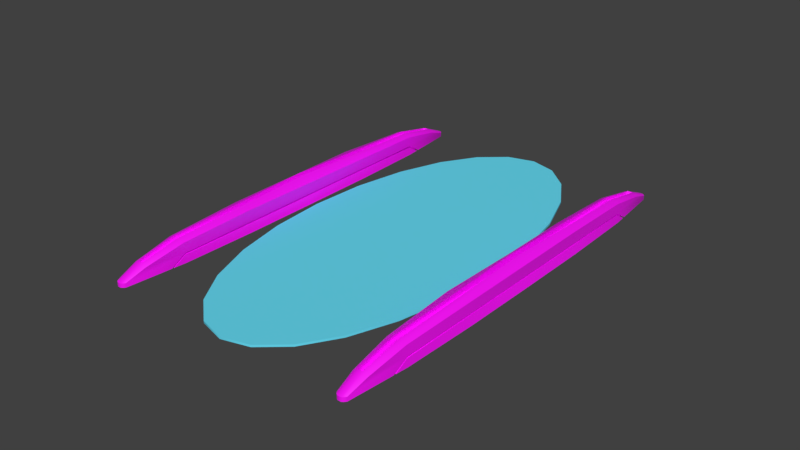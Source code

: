 # Source: autoportal.blend  (saved by Blender 4.2.66; exported with 4.5.12 LTS)
import bpy
from mathutils import Matrix  # noqa: F401  (used for matrix-valued properties, if any)

bpy.ops.wm.read_factory_settings(use_empty=True)
scene = bpy.context.scene
scene.name = 'autoportal_blue_reference'

# ---- collections
col_autoportal_blue_ref = bpy.data.collections.new('autoportal_blue_ref'); scene.collection.children.link(col_autoportal_blue_ref)
col_autoportal_orange_ref = bpy.data.collections.new('autoportal_orange_ref'); scene.collection.children.link(col_autoportal_orange_ref)
col_autoportal_frame_ref = bpy.data.collections.new('autoportal_frame_ref'); scene.collection.children.link(col_autoportal_frame_ref)
col_autoportal_portal_selection = bpy.data.collections.new('autoportal_portal_selection'); scene.collection.children.link(col_autoportal_portal_selection)
col_autoportal_frame_selection = bpy.data.collections.new('autoportal_frame_selection'); scene.collection.children.link(col_autoportal_frame_selection)

# ---- images (referenced by path relative to the original .blend; pixels are not part of the script)
import os
ASSET_DIR = os.environ.get("B2B_ASSET_DIR", "")  # directory of the original .blend (textures are referenced by path, not embedded)
HERE = os.path.dirname(os.path.abspath(__file__))  # packed textures are extracted next to this script under _unpacked/

def load_image(name, relpath, width, height, colorspace="sRGB"):
    """Load a texture the original file referenced (path relative to the .blend, or extracted next to this script)."""
    p = next((c for c in (os.path.join(HERE, relpath), os.path.join(ASSET_DIR, relpath)) if relpath and os.path.exists(c)), "")
    if p:
        img = bpy.data.images.load(p, check_existing=True)
        img.name = name
    else:  # same state as the original file: an image datablock whose file is absent (Cycles renders it pink)
        img = bpy.data.images.new(name, width, height)
        img.source = "FILE"
        img.filepath = "//" + (relpath or name)
    img.colorspace_settings.name = colorspace
    return img
img_border_png = load_image('border.png', 'border.png', 1024, 1024, 'sRGB')

# ---- materials (node trees are filled in below, after node groups)
mat_autoportal_portal_blue = bpy.data.materials.new('autoportal\\portal_blue')
mat_autoportal_portal_blue.alpha_threshold = 0.0
mat_autoportal_portal_blue.use_transparent_shadow = False
mat_autoportal_portal_blue.diffuse_color = (0.1367, 0.7197, 0.9093, 1.0)
mat_autoportal_portal_blue.roughness = 0.5
mat_border = bpy.data.materials.new('border')
mat_border.alpha_threshold = 0.0
mat_border.use_backface_culling = True
mat_border.use_transparent_shadow = False
mat_border.diffuse_color = (0.5588, 0.6584, 0.9723, 1.0)
mat_border.roughness = 0.5
mat_autoportal_portal_oran = bpy.data.materials.new('autoportal\\portal_oran')
mat_autoportal_portal_oran.alpha_threshold = 0.0
mat_autoportal_portal_oran.use_transparent_shadow = False
mat_autoportal_portal_oran.diffuse_color = (0.7752, 0.3571, 0.05487, 1.0)
mat_autoportal_portal_oran.roughness = 0.5
mat_sel = bpy.data.materials.new('sel')
mat_sel.alpha_threshold = 0.0
mat_sel.use_transparent_shadow = False
mat_sel.diffuse_color = (0.8, 0.3029, 0.2919, 1.0)
mat_sel.roughness = 0.5

# ---- node groups
ng_smooth_by_angle = bpy.data.node_groups.new('Smooth by Angle', 'GeometryNodeTree')
_s = ng_smooth_by_angle.interface.new_socket(name='Mesh', in_out='OUTPUT', socket_type='NodeSocketGeometry')
_s = ng_smooth_by_angle.interface.new_socket(name='Mesh', in_out='INPUT', socket_type='NodeSocketGeometry')
_s = ng_smooth_by_angle.interface.new_socket(name='Angle', in_out='INPUT', socket_type='NodeSocketFloat')
_s.subtype = 'ANGLE'
_s.default_value = 0.5236
_s.min_value = 0.0
_s.max_value = 3.142
_s.description = 'Maximum face angle for smooth edges'
_s = ng_smooth_by_angle.interface.new_socket(name='Ignore Sharpness', in_out='INPUT', socket_type='NodeSocketBool')
_s.force_non_field = True
ng_smooth_by_angle.description = 'Set the sharpness of mesh edges based on the angle between the neighboring faces'
ng_smooth_by_angle.is_modifier = True
_N = ng_smooth_by_angle.nodes; _L = ng_smooth_by_angle.links
n0 = _N.new('GeometryNodeSetShadeSmooth'); n0.name = 'Set Shade Smooth'; n0.location = (120, -80)
n0.domain = 'EDGE'
n1 = _N.new('GeometryNodeSetShadeSmooth'); n1.name = 'Set Shade Smooth.001'; n1.location = (300, -80)
n2 = _N.new('NodeGroupOutput'); n2.name = 'Group Output'; n2.location = (480, -80)
n3 = _N.new('GeometryNodeInputMeshEdgeAngle'); n3.name = 'Edge Angle'; n3.location = (-440, -240)
n4 = _N.new('NodeGroupInput'); n4.name = 'Group Input'; n4.location = (-80, -80)
n5 = _N.new('GeometryNodeInputEdgeSmooth'); n5.name = 'Is Edge Smooth'; n5.location = (-260, -120)
n6 = _N.new('GeometryNodeInputShadeSmooth'); n6.name = 'Is Shade Smooth'; n6.location = (-440, -397)
n7 = _N.new('FunctionNodeCompare'); n7.name = 'Compare'; n7.location = (-260, -260)
n7.operation = 'LESS_EQUAL'
n7.inputs[6].default_value = (0.0, 0.0, 0.0, 0.0)
n7.inputs[7].default_value = (0.0, 0.0, 0.0, 0.0)
n8 = _N.new('FunctionNodeBooleanMath'); n8.name = 'Boolean Math.001'; n8.location = (-80, -260)
n9 = _N.new('NodeGroupInput'); n9.name = 'Group Input.001'; n9.location = (-440, -329)
n10 = _N.new('NodeGroupInput'); n10.name = 'Group Input.002'; n10.location = (-259, -189)
n11 = _N.new('FunctionNodeBooleanMath'); n11.name = 'Boolean Math'; n11.location = (-80, -149)
n11.operation = 'OR'
n12 = _N.new('FunctionNodeBooleanMath'); n12.name = 'Boolean Math.002'; n12.location = (-260, -380)
n12.operation = 'OR'
n13 = _N.new('NodeGroupInput'); n13.name = 'Group Input.003'; n13.location = (-440, -460)
_L.new(n3.outputs[0], n7.inputs[0])
_L.new(n1.outputs[0], n2.inputs[0])
_L.new(n9.outputs[1], n7.inputs[1])
_L.new(n7.outputs[0], n8.inputs[0])
_L.new(n4.outputs[0], n0.inputs[0])
_L.new(n0.outputs[0], n1.inputs[0])
_L.new(n8.outputs[0], n0.inputs[2])
_L.new(n10.outputs[2], n11.inputs[1])
_L.new(n5.outputs[0], n11.inputs[0])
_L.new(n11.outputs[0], n0.inputs[1])
_L.new(n13.outputs[2], n12.inputs[1])
_L.new(n6.outputs[0], n12.inputs[0])
_L.new(n12.outputs[0], n8.inputs[1])
n2.is_active_output = True

# ---- material node trees
mat_border.use_nodes = True; mat_border.node_tree.nodes.clear()
_N = mat_border.node_tree.nodes; _L = mat_border.node_tree.links
n0 = _N.new('ShaderNodeBsdfPrincipled'); n0.name = 'Principled BSDF'; n0.location = (10, 300)
n1 = _N.new('ShaderNodeOutputMaterial'); n1.name = 'Material Output'; n1.location = (300, 300)
n2 = _N.new('ShaderNodeTexImage'); n2.name = 'Image Texture'; n2.location = (-280, 280)
n2.image = img_border_png
_L.new(n0.outputs[0], n1.inputs[0])
_L.new(n2.outputs[0], n0.inputs[0])
n1.is_active_output = True

# ---- world
world_world = bpy.data.worlds.new('World'); scene.world = world_world
world_world.color = (0.05088, 0.05088, 0.05088)
world_world.use_sun_shadow = False
world_world.sun_shadow_jitter_overblur = 0.0
world_world.cycles.sampling_method = 'MANUAL'

# ---- meshes
me_portal_blue = bpy.data.meshes.new('portal_blue')
me_portal_blue.from_pydata([(-15.0, -54.43, -63.86), (-7.765, -60.7, -63.26), (7.765, -60.7, -63.26), (7.765, -60.7, -63.86), (15.0, -54.43, -63.26), (21.21, -44.44, -63.86), (25.98, -31.42, -63.86), (25.98, -31.42, -63.26), (28.98, -16.27, -63.86), (30.0, 7.153e-07, -63.26), (28.98, 16.27, -63.86), (28.98, 16.27, -63.26), (25.98, 31.42, -63.26), (21.21, 44.44, -63.26), (21.21, 44.44, -63.86), (15.0, 54.43, -63.86), (7.765, 60.7, -63.86), (-5.494e-06, 62.85, -63.26), (-5.494e-06, 62.85, -63.86), (-15.0, 54.43, -63.26), (-7.765, 60.7, -63.86), (-21.21, 44.44, -63.86), (-25.98, 31.42, -63.86), (-28.98, 16.27, -63.86), (-28.98, 16.27, -63.26), (-30.0, -7.153e-07, -63.26), (-28.98, -16.27, -63.86), (-25.98, -31.42, -63.86), (-25.98, -31.42, -63.26), (-21.21, -44.44, -63.26), (-21.21, -44.44, -63.86), (-28.98, -16.27, -63.26), (-15.0, -54.43, -63.26), (-2.135e-06, -62.85, -63.26), (21.21, -44.44, -63.26), (28.98, -16.27, -63.26), (15.0, 54.43, -63.26), (7.765, 60.7, -63.26), (-7.765, 60.7, -63.26), (-21.21, 44.44, -63.26), (-25.98, 31.42, -63.26), (15.0, -54.43, -63.86), (-2.135e-06, -62.85, -63.86), (-7.765, -60.7, -63.86), (-30.0, -7.153e-07, -63.86), (-15.0, 54.43, -63.86), (25.98, 31.42, -63.86), (30.0, 7.153e-07, -63.86)], [], [(14, 15, 36, 13), (16, 18, 17, 37), (1, 32, 0, 43), (8, 47, 9, 35), (45, 21, 39, 19), (47, 10, 11, 9), (23, 44, 25, 24), (26, 27, 28, 31), (30, 0, 32, 29), (42, 3, 2, 33), (10, 46, 12, 11), (22, 23, 24, 40), (15, 16, 37, 36), (5, 6, 7, 34), (3, 41, 4, 2), (46, 14, 13, 12), (44, 26, 31, 25), (20, 45, 19, 38), (21, 22, 40, 39), (6, 8, 35, 7), (41, 5, 34, 4), (31, 28, 29, 32, 1, 33, 2, 4, 34, 7, 35, 9, 11, 12, 13, 36, 37, 17, 38, 19, 39, 40, 24, 25), (41, 3, 42, 43, 0, 30, 27, 26, 44, 23, 22, 21, 45, 20, 18, 16, 15, 14, 46, 10, 47, 8, 6, 5), (18, 20, 38, 17), (43, 42, 33, 1), (27, 30, 29, 28)])
me_portal_blue.polygons.foreach_set('use_smooth', [True] * 26)
_uv = me_portal_blue.uv_layers.new(name='UVMap')
_uv.uv.foreach_set('vector', [0.7021, 0.1609, 0.7476, 0.2602, 0.7476, 0.2602, 0.7021, 0.1609, 0.7761, 0.3759, 0.7859, 0.5, 0.7859, 0.5, 0.7761, 0.3759, 0.2239, 0.6241, 0.2524, 0.7398, 0.2524, 0.7398, 0.2239, 0.6241, 0.426, 0.0368, 0.5, 0.02046, 0.5, 0.02046, 0.426, 0.0368, 0.7476, 0.7398, 0.7021, 0.8391, 0.7021, 0.8391, 0.7476, 0.7398, 0.5, 0.02046, 0.574, 0.0368, 0.574, 0.0368, 0.5, 0.02046, 0.574, 0.9632, 0.5, 0.9795, 0.5, 0.9795, 0.574, 0.9632, 0.426, 0.9632, 0.3571, 0.9153, 0.3571, 0.9153, 0.426, 0.9632, 0.2979, 0.8391, 0.2524, 0.7398, 0.2524, 0.7398, 0.2979, 0.8391, 0.2141, 0.5, 0.2239, 0.3759, 0.2239, 0.3759, 0.2141, 0.5, 0.574, 0.0368, 0.6429, 0.08471, 0.6429, 0.08471, 0.574, 0.0368, 0.6429, 0.9153, 0.574, 0.9632, 0.574, 0.9632, 0.6429, 0.9153, 0.7476, 0.2602, 0.7761, 0.3759, 0.7761, 0.3759, 0.7476, 0.2602, 0.2979, 0.1609, 0.3571, 0.08471, 0.3571, 0.08471, 0.2979, 0.1609, 0.2239, 0.3759, 0.2524, 0.2602, 0.2524, 0.2602, 0.2239, 0.3759, 0.6429, 0.08471, 0.7021, 0.1609, 0.7021, 0.1609, 0.6429, 0.08471, 0.5, 0.9795, 0.426, 0.9632, 0.426, 0.9632, 0.5, 0.9795, 0.7761, 0.6241, 0.7476, 0.7398, 0.7476, 0.7398, 0.7761, 0.6241, 0.7021, 0.8391, 0.6429, 0.9153, 0.6429, 0.9153, 0.7021, 0.8391, 0.3571, 0.08471, 0.426, 0.0368, 0.426, 0.0368, 0.3571, 0.08471, 0.2524, 0.2602, 0.2979, 0.1609, 0.2979, 0.1609, 0.2524, 0.2602, 0.426, 0.9632, 0.3571, 0.9153, 0.2979, 0.8391, 0.2524, 0.7398, 0.2239, 0.6241, 0.2141, 0.5, 0.2239, 0.3759, 0.2524, 0.2602, 0.2979, 0.1609, 0.3571, 0.08471, 0.426, 0.0368, 0.5, 0.02046, 0.574, 0.0368, 0.6429, 0.08471, 0.7021, 0.1609, 0.7476, 0.2602, 0.7761, 0.3759, 0.7859, 0.5, 0.7761, 0.6241, 0.7476, 0.7398, 0.7021, 0.8391, 0.6429, 0.9153, 0.574, 0.9632, 0.5, 0.9795, 0.2524, 0.2602, 0.2239, 0.3759, 0.2141, 0.5, 0.2239, 0.6241, 0.2524, 0.7398, 0.2979, 0.8391, 0.3571, 0.9153, 0.426, 0.9632, 0.5, 0.9795, 0.574, 0.9632, 0.6429, 0.9153, 0.7021, 0.8391, 0.7476, 0.7398, 0.7761, 0.6241, 0.7859, 0.5, 0.7761, 0.3759, 0.7476, 0.2602, 0.7021, 0.1609, 0.6429, 0.08471, 0.574, 0.0368, 0.5, 0.02046, 0.426, 0.0368, 0.3571, 0.08471, 0.2979, 0.1609, 0.7859, 0.5, 0.7761, 0.6241, 0.7761, 0.6241, 0.7859, 0.5, 0.2239, 0.6241, 0.2141, 0.5, 0.2141, 0.5, 0.2239, 0.6241, 0.3571, 0.9153, 0.2979, 0.8391, 0.2979, 0.8391, 0.3571, 0.9153])
me_portal_blue.materials.append(mat_autoportal_portal_blue)
me_portal_blue.use_remesh_preserve_volume = False
me_portal_blue.use_remesh_preserve_attributes = False
me_portal_blue.use_mirror_vertex_groups = False
me_portal_blue.update()
me_autoportal_frame_ref = bpy.data.meshes.new('autoportal_frame_ref')
me_autoportal_frame_ref.from_pydata([(-35.05, 62.4, -64.0), (-38.8, 48.66, -64.0), (-37.5, 61.82, -64.0), (-37.04, 62.4, -64.0), (-36.57, 62.74, -64.0), (-33.94, 48.0, -64.0), (-33.29, 48.66, -64.0), (-35.52, 62.74, -64.0), (-34.58, 61.82, -64.0), (-34.01, 48.67, -64.0), (-38.07, 48.67, -64.0), (-38.14, 48.0, -64.0), (-35.54, 62.74, -62.8), (-36.54, 62.74, -62.8), (-36.71, -56.06, -59.92), (-35.38, -55.54, -60.76), (-33.04, -44.41, -61.28), (-35.02, -62.4, -62.8), (-33.32, -44.41, -58.5), (-34.25, -44.41, -57.92), (-32.68, -22.22, -57.55), (-33.96, 56.06, -60.76), (-35.02, 62.4, -62.8), (-34.57, 56.06, -60.17), (-34.58, 61.82, -62.8), (-34.25, 44.41, -57.92), (-33.93, 22.22, -56.96), (-33.32, 44.41, -58.5), (-34.58, -61.82, -62.8), (-33.96, -56.06, -60.76), (-35.38, 56.06, -59.92), (-36.71, 55.54, -60.76), (-35.38, 55.54, -60.76), (-35.18, 44.41, -57.64), (-35.18, -44.41, -57.64), (-36.91, -44.41, -57.64), (-36.91, 44.41, -58.54), (-36.91, 44.41, -57.64), (-38.12, -56.06, -60.76), (-37.5, -61.82, -62.8), (-37.52, -56.06, -60.17), (-36.54, -62.74, -62.8), (-37.84, -44.41, -57.92), (-38.16, -22.22, -56.96), (-36.91, -0.08182, -56.1), (-37.07, -62.4, -62.8), (-38.8, -48.66, -64.0), (-39.05, 44.41, -61.28), (-37.5, 61.82, -62.8), (-37.07, 62.4, -62.8), (-37.52, 56.06, -60.17), (-36.71, 56.06, -59.92), (35.05, 62.4, -64.0), (38.8, 48.66, -64.0), (37.5, 61.82, -64.0), (37.04, 62.4, -64.0), (36.57, 62.74, -64.0), (-37.84, 44.41, -57.92), (-38.77, -44.41, -58.5), (-39.05, -44.41, -61.28), (-39.41, 22.22, -57.55), (-38.77, 44.41, -58.5), (-38.12, 56.06, -60.76), (-35.38, -56.06, -59.92), (-35.54, -62.74, -62.8), (33.94, 48.0, -64.0), (-34.57, -56.06, -60.17), (-33.04, 44.41, -61.28), (-35.18, 44.41, -58.54), (-36.91, -44.41, -58.54), (-35.18, -44.41, -58.54), (-36.71, -55.54, -60.76), (-34.58, -61.82, -64.0), (-37.5, -61.82, -64.0), (-35.05, -62.4, -64.0), (-37.04, -62.4, -64.0), (-35.52, -62.74, -64.0), (-36.57, -62.74, -64.0), (-33.29, -48.66, -64.0), (-32.3, -22.22, -64.0), (33.29, 48.66, -64.0), (-39.08, 44.41, -61.71), (-33.73, -44.41, -61.72), (-33.76, 44.41, -61.3), (-33.76, -44.41, -61.3), (-33.94, -48.0, -64.0), (-33.01, 44.41, -61.71), (-33.73, 44.41, -61.72), (-33.01, -44.41, -61.71), (-39.21, -44.41, -64.0), (-38.35, 44.41, -61.72), (-38.32, 44.41, -61.3), (-38.32, -44.41, -61.3), (-39.08, -44.41, -61.71), (-38.35, -44.41, -61.72), (-33.22, -48.0, -64.0), (-38.14, -48.0, -64.0), (-34.01, -48.67, -64.0), (-38.07, -48.67, -64.0), (-38.87, -48.0, -64.0), (-32.87, -44.41, -64.0), (-39.79, -22.22, -64.0), (-39.79, 22.22, -64.0), (-32.3, 22.22, -64.0), (-39.21, 44.41, -64.0), (-32.87, 44.41, -64.0), (-38.87, 48.0, -64.0), (35.52, 62.74, -64.0), (34.58, 61.82, -64.0), (34.01, 48.67, -64.0), (38.07, 48.67, -64.0), (38.14, 48.0, -64.0), (-33.22, 48.0, -64.0), (-32.23, -0.08182, -64.0), (35.54, 62.74, -62.8), (36.54, 62.74, -62.8), (36.71, -56.06, -59.92), (35.38, -55.54, -60.76), (33.04, -44.41, -61.28), (35.02, -62.4, -62.8), (33.32, -44.41, -58.5), (34.25, -44.41, -57.92), (32.68, -22.22, -57.55), (33.96, 56.06, -60.76), (35.02, 62.4, -62.8), (34.57, 56.06, -60.17), (34.58, 61.82, -62.8), (34.25, 44.41, -57.92), (33.93, 22.22, -56.96), (33.32, 44.41, -58.5), (34.58, -61.82, -62.8), (33.96, -56.06, -60.76), (35.38, 56.06, -59.92), (36.71, 55.54, -60.76), (35.38, 55.54, -60.76), (35.18, 44.41, -57.64), (-39.86, -0.08182, -64.0), (35.18, -44.41, -57.64), (36.91, -44.41, -57.64), (36.91, 44.41, -58.54), (36.91, 44.41, -57.64), (38.12, -56.06, -60.76), (37.5, -61.82, -62.8), (37.52, -56.06, -60.17), (36.54, -62.74, -62.8), (37.84, -44.41, -57.92), (38.16, -22.22, -56.96), (36.91, -0.08182, -56.1), (37.07, -62.4, -62.8), (38.8, -48.66, -64.0), (39.05, 44.41, -61.28), (37.5, 61.82, -62.8), (37.07, 62.4, -62.8), (37.52, 56.06, -60.17), (36.71, 56.06, -59.92), (37.84, 44.41, -57.92), (38.77, -44.41, -58.5), (39.05, -44.41, -61.28), (39.41, 22.22, -57.55), (38.77, 44.41, -58.5), (38.12, 56.06, -60.76), (35.38, -56.06, -59.92), (35.54, -62.74, -62.8), (34.57, -56.06, -60.17), (33.04, 44.41, -61.28), (35.18, 44.41, -58.54), (36.91, -44.41, -58.54), (35.18, -44.41, -58.54), (36.71, -55.54, -60.76), (34.58, -61.82, -64.0), (37.5, -61.82, -64.0), (35.05, -62.4, -64.0), (37.04, -62.4, -64.0), (35.52, -62.74, -64.0), (36.57, -62.74, -64.0), (33.29, -48.66, -64.0), (32.3, -22.22, -64.0), (39.08, 44.41, -61.71), (33.73, -44.41, -61.72), (33.76, 44.41, -61.3), (33.76, -44.41, -61.3), (33.94, -48.0, -64.0), (33.01, 44.41, -61.71), (33.73, 44.41, -61.72), (33.01, -44.41, -61.71), (39.21, -44.41, -64.0), (38.35, 44.41, -61.72), (38.32, 44.41, -61.3), (38.32, -44.41, -61.3), (39.08, -44.41, -61.71), (38.35, -44.41, -61.72), (33.22, -48.0, -64.0), (38.14, -48.0, -64.0), (34.01, -48.67, -64.0), (38.07, -48.67, -64.0), (38.87, -48.0, -64.0), (32.87, -44.41, -64.0), (39.79, -22.22, -64.0), (39.79, 22.22, -64.0), (32.3, 22.22, -64.0), (39.21, 44.41, -64.0), (32.87, 44.41, -64.0), (38.87, 48.0, -64.0), (33.22, 48.0, -64.0), (32.23, -0.08182, -64.0), (39.86, -0.08182, -64.0), (35.18, -0.08182, -56.1), (-35.18, -0.08182, -56.1), (39.08, -22.22, -61.71), (38.35, -22.22, -61.72), (38.32, -22.22, -61.3), (39.05, -22.22, -61.28), (38.98, -22.22, -58.18), (36.91, -22.22, -56.87), (36.91, -22.22, -58.54), (35.18, -22.22, -58.54), (35.18, -22.22, -56.87), (37.1, -62.0, -62.63), (33.01, -22.22, -61.71), (33.73, -22.22, -61.72), (33.76, -22.22, -61.3), (33.04, -22.22, -61.28), (39.08, -0.08182, -61.71), (38.35, -0.08182, -61.72), (38.32, -0.08182, -61.3), (39.05, -0.08182, -61.28), (38.14, 22.22, -57.21), (39.2, -0.08182, -57.86), (35.18, -0.08182, -58.54), (36.91, -0.08182, -58.54), (36.56, -62.11, -62.53), (32.89, -0.08182, -57.86), (35.53, -62.11, -62.53), (33.04, -0.08182, -61.28), (33.76, -0.08182, -61.3), (33.73, -0.08182, -61.72), (33.01, -0.08182, -61.71), (39.08, 22.22, -61.71), (38.35, 22.22, -61.72), (38.32, 22.22, -61.3), (39.05, 22.22, -61.28), (36.91, 22.22, -56.87), (36.91, 22.22, -58.54), (35.18, 22.22, -58.54), (35.18, 22.22, -56.87), (33.94, -22.22, -57.21), (33.01, 22.22, -61.71), (33.73, 22.22, -61.72), (33.76, 22.22, -61.3), (33.04, 22.22, -61.28), (33.85, -0.08182, -56.92), (33.1, 22.22, -58.18), (38.24, -0.08182, -56.91), (34.99, -62.0, -62.63), (37.1, 62.0, -62.63), (36.56, 62.11, -62.53), (35.53, 62.11, -62.53), (34.99, 62.0, -62.63), (-39.08, -22.22, -61.71), (-38.35, -22.22, -61.72), (-38.32, -22.22, -61.3), (-39.05, -22.22, -61.28), (-38.98, -22.22, -58.18), (-36.91, -22.22, -56.87), (-36.91, -22.22, -58.54), (-35.18, -22.22, -58.54), (-35.18, -22.22, -56.87), (-37.1, -62.0, -62.63), (-33.01, -22.22, -61.71), (-33.73, -22.22, -61.72), (-33.76, -22.22, -61.3), (-33.04, -22.22, -61.28), (-39.08, -0.08182, -61.71), (-38.35, -0.08182, -61.72), (-38.32, -0.08182, -61.3), (-39.05, -0.08182, -61.28), (-38.14, 22.22, -57.21), (-39.2, -0.08182, -57.86), (-35.18, -0.08182, -58.54), (-36.91, -0.08182, -58.54), (-36.56, -62.11, -62.53), (-32.89, -0.08182, -57.86), (-35.53, -62.11, -62.53), (-33.04, -0.08182, -61.28), (-33.76, -0.08182, -61.3), (-33.73, -0.08182, -61.72), (-33.01, -0.08182, -61.71), (-39.08, 22.22, -61.71), (-38.35, 22.22, -61.72), (-38.32, 22.22, -61.3), (-39.05, 22.22, -61.28), (-36.91, 22.22, -56.87), (-36.91, 22.22, -58.54), (-35.18, 22.22, -58.54), (-35.18, 22.22, -56.87), (-33.94, -22.22, -57.21), (-33.01, 22.22, -61.71), (-33.73, 22.22, -61.72), (-33.76, 22.22, -61.3), (-33.04, 22.22, -61.28), (-33.85, -0.08182, -56.92), (-33.1, 22.22, -58.18), (-38.24, -0.08182, -56.91), (-34.99, -62.0, -62.63), (-37.1, 62.0, -62.63), (-36.56, 62.11, -62.53), (-35.53, 62.11, -62.53), (-34.99, 62.0, -62.63)], [], [(15, 63, 34, 70), (273, 272, 258, 259), (191, 181, 178, 184), (202, 111, 186, 177), (77, 75, 74, 76), (253, 163, 131, 130), (163, 121, 120, 131), (95, 88, 82, 85), (106, 81, 90, 11), (65, 183, 179, 109), (67, 27, 301, 299), (96, 89, 100, 85), (136, 272, 287, 102), (304, 48, 62, 50), (105, 5, 112), (84, 97, 85, 82), (265, 70, 34, 266), (22, 0, 7, 12), (41, 77, 76, 64), (195, 189, 190, 192), (97, 72, 73, 98), (20, 271, 283, 281), (16, 271, 20, 18), (33, 294, 26, 25), (291, 37, 57, 276), (66, 29, 18, 19), (254, 153, 160, 151), (99, 96, 94, 93), (24, 67, 6), (159, 160, 153, 155), (14, 40, 267, 280), (39, 59, 46, 73), (71, 14, 63, 15), (14, 280, 282, 63), (59, 58, 262, 261), (180, 178, 181, 193), (219, 178, 180, 220), (192, 190, 188, 194), (221, 220, 180, 118), (101, 79, 100, 89), (5, 11, 10, 9), (42, 40, 14, 35), (280, 41, 64, 282), (199, 198, 205, 204), (21, 27, 67), (188, 157, 149, 194), (187, 110, 53, 150), (203, 182, 183, 65), (209, 190, 189, 208), (85, 100, 95), (210, 211, 157, 188), (16, 28, 72, 78), (200, 198, 199, 201), (204, 205, 197, 176), (4, 3, 49, 13), (143, 217, 142, 141), (257, 124, 126), (21, 23, 25, 27), (122, 231, 233, 221), (303, 28, 29, 66), (61, 57, 50, 62), (123, 126, 164), (205, 198, 237, 222), (135, 127, 128, 244), (242, 139, 165, 243), (116, 161, 232, 230), (146, 252, 147, 213), (307, 24, 22), (141, 142, 157), (112, 5, 87, 86), (126, 80, 164), (91, 10, 11, 90), (159, 158, 240, 150), (123, 129, 127, 125), (241, 226, 155, 140), (116, 230, 217, 143), (20, 281, 300, 295), (168, 166, 167, 117), (139, 133, 134, 165), (222, 208, 197, 205), (63, 282, 303, 66), (282, 64, 17, 303), (201, 182, 203), (184, 196, 191), (288, 289, 91, 90), (80, 109, 179, 164), (118, 120, 122, 221), (31, 51, 37, 36), (101, 89, 93, 258), (187, 186, 111, 110), (302, 277, 262, 43), (177, 200, 202), (185, 189, 195), (58, 59, 38), (36, 68, 32, 31), (52, 107, 56, 55), (30, 33, 25, 23), (81, 104, 102, 287), (272, 136, 101, 258), (219, 218, 184, 178), (22, 24, 8, 0), (175, 118, 180, 193), (81, 106, 104), (77, 41, 45, 75), (98, 73, 46), (61, 60, 276, 57), (72, 97, 78), (274, 260, 261, 275), (4, 13, 12, 7), (42, 58, 38, 40), (51, 31, 32, 30), (207, 300, 26, 294), (76, 74, 17, 64), (71, 69, 35, 14), (32, 68, 33, 30), (280, 267, 45, 41), (74, 75, 73, 72), (266, 207, 278, 265), (261, 262, 277, 275), (17, 74, 72, 28), (24, 6, 8), (302, 44, 291, 276), (197, 185, 196, 176), (192, 181, 196, 185), (49, 3, 2, 48), (304, 50, 51, 305), (0, 3, 4, 7), (111, 200, 201, 65), (71, 15, 70, 69), (197, 208, 189, 185), (177, 237, 198, 200), (118, 175, 169, 130), (199, 246, 182, 201), (164, 249, 251, 129), (201, 203, 65), (111, 202, 200), (19, 18, 20, 295), (94, 92, 260, 259), (2, 8, 9, 10), (8, 2, 3, 0), (60, 277, 302, 276), (181, 191, 196), (185, 195, 192), (238, 186, 187, 239), (260, 92, 59, 261), (230, 232, 162, 144), (269, 82, 88, 268), (78, 97, 84, 16), (89, 99, 93), (174, 172, 148, 144), (43, 263, 44, 302), (61, 47, 290, 60), (292, 293, 68, 36), (113, 79, 101, 136), (117, 167, 137, 161), (44, 263, 264, 279), (35, 263, 43, 42), (133, 139, 140, 154), (281, 283, 299, 301), (268, 79, 113, 286), (285, 284, 270, 269), (168, 116, 138, 166), (96, 98, 92, 94), (283, 271, 270, 284), (69, 70, 265, 264), (119, 130, 169, 171), (11, 5, 105, 104), (142, 170, 149, 157), (121, 163, 161, 137), (29, 16, 18), (56, 115, 152, 55), (170, 142, 148, 172), (266, 34, 19, 295), (21, 67, 24), (155, 153, 154, 140), (5, 9, 83, 87), (193, 181, 192, 194), (109, 80, 108), (54, 53, 110), (174, 173, 171, 172), (132, 125, 127, 135), (285, 269, 268, 286), (171, 169, 170, 172), (257, 125, 132, 256), (271, 16, 84, 270), (173, 162, 119, 171), (145, 138, 116, 143), (44, 279, 292, 291), (92, 98, 46, 59), (232, 253, 119, 162), (124, 52, 108, 126), (230, 144, 148, 217), (9, 8, 6), (104, 105, 103, 102), (267, 39, 45), (144, 162, 173, 174), (145, 143, 141, 156), (194, 149, 170), (108, 52, 55, 54), (2, 10, 1), (169, 175, 193), (54, 110, 109, 108), (168, 117, 161, 116), (105, 112, 86), (307, 306, 30, 23), (123, 164, 129), (121, 245, 122, 120), (57, 37, 51, 50), (211, 225, 227, 212), (156, 141, 157), (259, 258, 93, 94), (216, 215, 228, 206), (11, 104, 106), (134, 132, 135, 165), (244, 243, 165, 135), (103, 105, 86, 296), (216, 245, 121, 137), (73, 75, 45, 39), (126, 108, 80), (217, 148, 142), (268, 88, 100, 79), (218, 176, 196, 184), (97, 98, 96, 85), (152, 151, 54, 55), (65, 109, 110, 111), (161, 163, 253, 232), (40, 38, 39, 267), (193, 194, 170, 169), (6, 67, 83, 9), (269, 270, 84, 82), (103, 113, 136, 102), (124, 114, 107, 52), (88, 95, 100), (252, 226, 241, 147), (252, 146, 212, 227), (91, 47, 1, 10), (19, 34, 63, 66), (254, 255, 154, 153), (294, 33, 68, 293), (89, 96, 99), (255, 256, 132, 154), (56, 107, 114, 115), (154, 132, 134, 133), (206, 244, 128, 250), (58, 42, 43, 262), (305, 51, 30, 306), (38, 59, 39), (159, 155, 226, 158), (224, 225, 211, 210), (190, 209, 210, 188), (223, 209, 208, 222), (158, 226, 252, 227), (131, 120, 118), (215, 216, 137, 167), (166, 214, 215, 167), (147, 229, 214, 213), (138, 145, 146, 213), (122, 245, 250, 231), (233, 234, 220, 221), (235, 219, 220, 234), (235, 236, 218, 219), (218, 236, 204, 176), (231, 251, 249, 233), (147, 241, 242, 229), (157, 211, 212, 156), (156, 212, 146, 145), (239, 240, 225, 224), (209, 223, 224, 210), (238, 223, 222, 237), (214, 229, 228, 215), (247, 246, 236, 235), (247, 235, 234, 248), (249, 248, 234, 233), (152, 254, 151), (245, 216, 206, 250), (128, 251, 231, 250), (130, 131, 118), (187, 150, 240, 239), (223, 238, 239, 224), (186, 238, 237, 177), (206, 228, 243, 244), (229, 242, 243, 228), (139, 242, 241, 140), (119, 253, 130), (152, 115, 255, 254), (164, 179, 248, 249), (183, 247, 248, 179), (183, 182, 246, 247), (124, 257, 256, 114), (129, 251, 128, 127), (225, 240, 158, 227), (236, 246, 199, 204), (115, 114, 256, 255), (125, 257, 126, 123), (159, 150, 160), (160, 150, 151), (54, 151, 150, 53), (138, 213, 214, 166), (289, 274, 275, 290), (259, 260, 274, 273), (288, 287, 272, 273), (264, 265, 278, 279), (297, 285, 286, 296), (297, 298, 284, 285), (299, 283, 284, 298), (49, 48, 304), (295, 300, 207, 266), (26, 300, 281, 301), (28, 16, 29), (91, 289, 290, 47), (273, 274, 289, 288), (90, 81, 287, 288), (207, 294, 293, 278), (279, 278, 293, 292), (36, 37, 291, 292), (17, 28, 303), (49, 304, 305, 13), (67, 299, 298, 83), (87, 83, 298, 297), (87, 297, 296, 86), (22, 12, 306, 307), (27, 25, 26, 301), (275, 277, 60, 290), (286, 113, 103, 296), (13, 305, 306, 12), (23, 21, 24, 307), (61, 62, 47), (62, 48, 47), (2, 1, 47, 48), (35, 69, 264, 263)])
me_autoportal_frame_ref.polygons.foreach_set('use_smooth', [True] * 330)
_k = set([(0, 7), (0, 8), (1, 2), (1, 10), (1, 47), (2, 3), (3, 4), (4, 7), (5, 9), (5, 87), (5, 112), (6, 8), (6, 9), (6, 67), (9, 83), (10, 11), (10, 91), (11, 90), (11, 106), (12, 13), (12, 22), (13, 49), (14, 35), (14, 63), (14, 71), (15, 63), (15, 70), (15, 71), (16, 78), (16, 271), (17, 28), (17, 64), (18, 20), (18, 29), (20, 281), (21, 24), (21, 27), (22, 24), (27, 301), (28, 29), (30, 32), (30, 33), (30, 51), (31, 32), (31, 36), (31, 51), (32, 68), (33, 294), (34, 63), (34, 266), (35, 263), (36, 292), (37, 51), (37, 291), (38, 39), (38, 58), (39, 45), (41, 45), (41, 64), (44, 263), (44, 291), (46, 59), (46, 73), (46, 98), (47, 290), (48, 49), (48, 62), (52, 107), (52, 108), (53, 54), (53, 110), (53, 150), (54, 55), (55, 56), (56, 107), (58, 262), (59, 261), (60, 61), (60, 277), (61, 62), (65, 109), (65, 183), (65, 203), (67, 299), (68, 293), (69, 71), (69, 264), (70, 265), (72, 74), (72, 78), (73, 75), (74, 76), (75, 77), (76, 77), (78, 97), (79, 100), (79, 113), (80, 108), (80, 109), (80, 164), (81, 106), (81, 287), (82, 85), (82, 269), (83, 298), (84, 97), (84, 270), (85, 95), (85, 97), (86, 112), (86, 296), (87, 297), (88, 95), (88, 268), (89, 99), (89, 101), (90, 288), (91, 289), (92, 98), (92, 260), (93, 99), (93, 258), (94, 96), (94, 259), (95, 100), (96, 98), (96, 99), (101, 136), (102, 104), (102, 136), (103, 105), (103, 113), (104, 106), (105, 112), (109, 179), (110, 111), (110, 187), (111, 186), (111, 202), (114, 115), (114, 124), (115, 152), (116, 138), (116, 161), (116, 168), (117, 161), (117, 167), (117, 168), (118, 175), (118, 221), (119, 130), (119, 162), (120, 122), (120, 131), (122, 231), (123, 126), (123, 129), (124, 126), (129, 251), (130, 131), (132, 134), (132, 135), (132, 154), (133, 134), (133, 139), (133, 154), (134, 165), (135, 244), (137, 161), (137, 216), (138, 213), (139, 242), (140, 154), (140, 241), (141, 142), (141, 156), (142, 148), (144, 148), (144, 162), (147, 213), (147, 241), (149, 157), (149, 170), (149, 194), (150, 240), (151, 152), (151, 160), (156, 212), (157, 211), (158, 159), (158, 227), (159, 160), (164, 249), (165, 243), (166, 168), (166, 214), (167, 215), (169, 171), (169, 175), (170, 172), (171, 173), (172, 174), (173, 174), (175, 193), (176, 196), (176, 204), (177, 202), (177, 237), (178, 181), (178, 219), (179, 248), (180, 193), (180, 220), (181, 191), (181, 193), (182, 203), (182, 246), (183, 247), (184, 191), (184, 218), (185, 195), (185, 197), (186, 238), (187, 239), (188, 194), (188, 210), (189, 195), (189, 208), (190, 192), (190, 209), (191, 196), (192, 194), (192, 195), (197, 205), (198, 200), (198, 205), (199, 201), (199, 204), (200, 202), (201, 203), (206, 216), (206, 244), (207, 266), (207, 294), (208, 222), (209, 223), (210, 224), (211, 225), (212, 227), (214, 229), (215, 228), (218, 236), (219, 235), (220, 234), (221, 233), (222, 237), (223, 238), (224, 239), (225, 240), (228, 243), (229, 242), (231, 251), (233, 249), (234, 248), (235, 247), (236, 246), (258, 272), (259, 273), (260, 274), (261, 275), (262, 277), (264, 279), (265, 278), (268, 286), (269, 285), (270, 284), (271, 283), (272, 287), (273, 288), (274, 289), (275, 290), (278, 293), (279, 292), (281, 301), (283, 299), (284, 298), (285, 297), (286, 296)])
me_autoportal_frame_ref.attributes.new('sharp_edge', 'BOOLEAN', 'EDGE').data.foreach_set('value', [ (min(e.vertices), max(e.vertices)) in _k for e in me_autoportal_frame_ref.edges])
_uv = me_autoportal_frame_ref.uv_layers.new(name='UVMap')
_uv.uv.foreach_set('vector', [0.9478, 0.8247, 0.9578, 0.8247, 0.9578, 0.8347, 0.9478, 0.8347, 0.9472, 0.7601, 0.9572, 0.7601, 0.9572, 0.7701, 0.9472, 0.7701, 0.9472, 0.7601, 0.9572, 0.7601, 0.9572, 0.7701, 0.9472, 0.7701, 0.9472, 0.7601, 0.9572, 0.7601, 0.9572, 0.7701, 0.9472, 0.7701, 0.9472, 0.7601, 0.9572, 0.7601, 0.9572, 0.7701, 0.9472, 0.7701, 0.9478, 0.8247, 0.9578, 0.8247, 0.9578, 0.8347, 0.9478, 0.8347, 0.9478, 0.8247, 0.9578, 0.8247, 0.9578, 0.8347, 0.9478, 0.8347, 0.9472, 0.7601, 0.9572, 0.7601, 0.9572, 0.7701, 0.9472, 0.7701, 0.9472, 0.7601, 0.9572, 0.7601, 0.9572, 0.7701, 0.9472, 0.7701, 0.9472, 0.7601, 0.9572, 0.7601, 0.9572, 0.7701, 0.9472, 0.7701, 0.9478, 0.8247, 0.9578, 0.8247, 0.9578, 0.8347, 0.9478, 0.8347, 0.9472, 0.7601, 0.9572, 0.7601, 0.9572, 0.7701, 0.9472, 0.7701, 0.9472, 0.7601, 0.9572, 0.7601, 0.9572, 0.7701, 0.9472, 0.7701, 0.9478, 0.8247, 0.9578, 0.8247, 0.9578, 0.8347, 0.9478, 0.8347, 0.9472, 0.7601, 0.9572, 0.7601, 0.9572, 0.7701, 0.9472, 0.7601, 0.9572, 0.7601, 0.9572, 0.7701, 0.9472, 0.7701, 0.9478, 0.8247, 0.9578, 0.8247, 0.9578, 0.8347, 0.9478, 0.8347, 0.9478, 0.8247, 0.9578, 0.8247, 0.9578, 0.8347, 0.9478, 0.8347, 0.9478, 0.8247, 0.9578, 0.8247, 0.9578, 0.8347, 0.9478, 0.8347, 0.9472, 0.7601, 0.9572, 0.7601, 0.9572, 0.7701, 0.9472, 0.7701, 0.9472, 0.7601, 0.9572, 0.7601, 0.9572, 0.7701, 0.9472, 0.7701, 0.9478, 0.8247, 0.9578, 0.8247, 0.9578, 0.8347, 0.9478, 0.8347, 0.9478, 0.8247, 0.9578, 0.8247, 0.9578, 0.8347, 0.9478, 0.8347, 0.9478, 0.8247, 0.9578, 0.8247, 0.9578, 0.8347, 0.9478, 0.8347, 0.9478, 0.8247, 0.9578, 0.8247, 0.9578, 0.8347, 0.9478, 0.8347, 0.9478, 0.8247, 0.9578, 0.8247, 0.9578, 0.8347, 0.9478, 0.8347, 0.9478, 0.8247, 0.9578, 0.8247, 0.9578, 0.8347, 0.9478, 0.8347, 0.9472, 0.7601, 0.9572, 0.7601, 0.9572, 0.7701, 0.9472, 0.7701, 0.9478, 0.8247, 0.9578, 0.8247, 0.9578, 0.8347, 0.9478, 0.8247, 0.9578, 0.8247, 0.9578, 0.8347, 0.9478, 0.8347, 0.9478, 0.8247, 0.9578, 0.8247, 0.9578, 0.8347, 0.9478, 0.8347, 0.9478, 0.8247, 0.9578, 0.8247, 0.9578, 0.8347, 0.9478, 0.8347, 0.9478, 0.8247, 0.9578, 0.8247, 0.9578, 0.8347, 0.9478, 0.8347, 0.9478, 0.8247, 0.9578, 0.8247, 0.9578, 0.8347, 0.9478, 0.8347, 0.9478, 0.8247, 0.9578, 0.8247, 0.9578, 0.8347, 0.9478, 0.8347, 0.9472, 0.7601, 0.9572, 0.7601, 0.9572, 0.7701, 0.9472, 0.7701, 0.9472, 0.7601, 0.9572, 0.7601, 0.9572, 0.7701, 0.9472, 0.7701, 0.9472, 0.7601, 0.9572, 0.7601, 0.9572, 0.7701, 0.9472, 0.7701, 0.9472, 0.7601, 0.9572, 0.7601, 0.9572, 0.7701, 0.9472, 0.7701, 0.9472, 0.7601, 0.9572, 0.7601, 0.9572, 0.7701, 0.9472, 0.7701, 0.9472, 0.7601, 0.9572, 0.7601, 0.9572, 0.7701, 0.9472, 0.7701, 0.9478, 0.8247, 0.9578, 0.8247, 0.9578, 0.8347, 0.9478, 0.8347, 0.9478, 0.8247, 0.9578, 0.8247, 0.9578, 0.8347, 0.9478, 0.8347, 0.9472, 0.7601, 0.9572, 0.7601, 0.9572, 0.7701, 0.9472, 0.7701, 0.9478, 0.8247, 0.9578, 0.8247, 0.9578, 0.8347, 0.9472, 0.7601, 0.9572, 0.7601, 0.9572, 0.7701, 0.9472, 0.7701, 0.9472, 0.7601, 0.9572, 0.7601, 0.9572, 0.7701, 0.9472, 0.7701, 0.9472, 0.7601, 0.9572, 0.7601, 0.9572, 0.7701, 0.9472, 0.7701, 0.9472, 0.7601, 0.9572, 0.7601, 0.9572, 0.7701, 0.9472, 0.7701, 0.9472, 0.7601, 0.9572, 0.7601, 0.9572, 0.7701, 0.9472, 0.7601, 0.9572, 0.7601, 0.9572, 0.7701, 0.9472, 0.7701, 0.9478, 0.8247, 0.9578, 0.8247, 0.9578, 0.8347, 0.9478, 0.8347, 0.9472, 0.7601, 0.9572, 0.7601, 0.9572, 0.7701, 0.9472, 0.7701, 0.9472, 0.7601, 0.9572, 0.7601, 0.9572, 0.7701, 0.9472, 0.7701, 0.9478, 0.8247, 0.9578, 0.8247, 0.9578, 0.8347, 0.9478, 0.8347, 0.9478, 0.8247, 0.9578, 0.8247, 0.9578, 0.8347, 0.9478, 0.8347, 0.9478, 0.8247, 0.9578, 0.8247, 0.9578, 0.8347, 0.9478, 0.8247, 0.9578, 0.8247, 0.9578, 0.8347, 0.9478, 0.8347, 0.9478, 0.8247, 0.9578, 0.8247, 0.9578, 0.8347, 0.9478, 0.8347, 0.9478, 0.8247, 0.9578, 0.8247, 0.9578, 0.8347, 0.9478, 0.8347, 0.9478, 0.8247, 0.9578, 0.8247, 0.9578, 0.8347, 0.9478, 0.8347, 0.9478, 0.8247, 0.9578, 0.8247, 0.9578, 0.8347, 0.9472, 0.7601, 0.9572, 0.7601, 0.9572, 0.7701, 0.9472, 0.7701, 0.9478, 0.8247, 0.9578, 0.8247, 0.9578, 0.8347, 0.9478, 0.8347, 0.9796, 0.1974, 0.9896, 0.1974, 0.9896, 0.2074, 0.9796, 0.2074, 0.9478, 0.8247, 0.9578, 0.8247, 0.9578, 0.8347, 0.9478, 0.8347, 0.9478, 0.8247, 0.9578, 0.8247, 0.9578, 0.8347, 0.9478, 0.8347, 0.9478, 0.8247, 0.9578, 0.8247, 0.9578, 0.8347, 0.9478, 0.8247, 0.9578, 0.8247, 0.9578, 0.8347, 0.9472, 0.7601, 0.9572, 0.7601, 0.9572, 0.7701, 0.9472, 0.7701, 0.9478, 0.8247, 0.9578, 0.8247, 0.9578, 0.8347, 0.9472, 0.7601, 0.9572, 0.7601, 0.9572, 0.7701, 0.9472, 0.7701, 0.9478, 0.8247, 0.9578, 0.8247, 0.9578, 0.8347, 0.9478, 0.8347, 0.9478, 0.8247, 0.9578, 0.8247, 0.9578, 0.8347, 0.9478, 0.8347, 0.9478, 0.8247, 0.9578, 0.8247, 0.9578, 0.8347, 0.9478, 0.8347, 0.9478, 0.8247, 0.9578, 0.8247, 0.9578, 0.8347, 0.9478, 0.8347, 0.9478, 0.8247, 0.9578, 0.8247, 0.9578, 0.8347, 0.9478, 0.8347, 0.9796, 0.1974, 0.9896, 0.1974, 0.9896, 0.2074, 0.9796, 0.2074, 0.9796, 0.1974, 0.9896, 0.1974, 0.9896, 0.2074, 0.9796, 0.2074, 0.9472, 0.7601, 0.9572, 0.7601, 0.9572, 0.7701, 0.9472, 0.7701, 0.9478, 0.8247, 0.9578, 0.8247, 0.9578, 0.8347, 0.9478, 0.8347, 0.9478, 0.8247, 0.9578, 0.8247, 0.9578, 0.8347, 0.9478, 0.8347, 0.9472, 0.7601, 0.9572, 0.7601, 0.9572, 0.7701, 0.9472, 0.7601, 0.9572, 0.7601, 0.9572, 0.7701, 0.9472, 0.7601, 0.9572, 0.7601, 0.9572, 0.7701, 0.9472, 0.7701, 0.9472, 0.7601, 0.9572, 0.7601, 0.9572, 0.7701, 0.9472, 0.7701, 0.9478, 0.8247, 0.9578, 0.8247, 0.9578, 0.8347, 0.9478, 0.8347, 0.9478, 0.8247, 0.9578, 0.8247, 0.9578, 0.8347, 0.9478, 0.8347, 0.9472, 0.7601, 0.9572, 0.7601, 0.9572, 0.7701, 0.9472, 0.7701, 0.9472, 0.7601, 0.9572, 0.7601, 0.9572, 0.7701, 0.9472, 0.7701, 0.9478, 0.8247, 0.9578, 0.8247, 0.9578, 0.8347, 0.9478, 0.8347, 0.9472, 0.7601, 0.9572, 0.7601, 0.9572, 0.7701, 0.9472, 0.7601, 0.9572, 0.7601, 0.9572, 0.7701, 0.9478, 0.8247, 0.9578, 0.8247, 0.9578, 0.8347, 0.9796, 0.1974, 0.9896, 0.1974, 0.9896, 0.2074, 0.9796, 0.2074, 0.9472, 0.7601, 0.9572, 0.7601, 0.9572, 0.7701, 0.9472, 0.7701, 0.9478, 0.8247, 0.9578, 0.8247, 0.9578, 0.8347, 0.9478, 0.8347, 0.9472, 0.7601, 0.9572, 0.7601, 0.9572, 0.7701, 0.9472, 0.7701, 0.9472, 0.7601, 0.9572, 0.7601, 0.9572, 0.7701, 0.9472, 0.7701, 0.9472, 0.7601, 0.9572, 0.7601, 0.9572, 0.7701, 0.9472, 0.7701, 0.9478, 0.8247, 0.9578, 0.8247, 0.9578, 0.8347, 0.9478, 0.8347, 0.9472, 0.7601, 0.9572, 0.7601, 0.9572, 0.7701, 0.9472, 0.7701, 0.9472, 0.7601, 0.9572, 0.7601, 0.9572, 0.7701, 0.9478, 0.8247, 0.9578, 0.8247, 0.9578, 0.8347, 0.9478, 0.8347, 0.9472, 0.7601, 0.9572, 0.7601, 0.9572, 0.7701, 0.9478, 0.8247, 0.9578, 0.8247, 0.9578, 0.8347, 0.9478, 0.8347, 0.9472, 0.7601, 0.9572, 0.7601, 0.9572, 0.7701, 0.9472, 0.7601, 0.9572, 0.7601, 0.9572, 0.7701, 0.9472, 0.7701, 0.9478, 0.8247, 0.9578, 0.8247, 0.9578, 0.8347, 0.9478, 0.8347, 0.9478, 0.8247, 0.9578, 0.8247, 0.9578, 0.8347, 0.9478, 0.8347, 0.9478, 0.8247, 0.9578, 0.8247, 0.9578, 0.8347, 0.9478, 0.8347, 0.9478, 0.8247, 0.9578, 0.8247, 0.9578, 0.8347, 0.9478, 0.8347, 0.9478, 0.8247, 0.9578, 0.8247, 0.9578, 0.8347, 0.9478, 0.8347, 0.9478, 0.8247, 0.9578, 0.8247, 0.9578, 0.8347, 0.9478, 0.8347, 0.9478, 0.8247, 0.9578, 0.8247, 0.9578, 0.8347, 0.9478, 0.8347, 0.9478, 0.8247, 0.9578, 0.8247, 0.9578, 0.8347, 0.9478, 0.8347, 0.9472, 0.7601, 0.9572, 0.7601, 0.9572, 0.7701, 0.9472, 0.7701, 0.9478, 0.8247, 0.9578, 0.8247, 0.9578, 0.8347, 0.9478, 0.8347, 0.9478, 0.8247, 0.9578, 0.8247, 0.9578, 0.8347, 0.9478, 0.8347, 0.9478, 0.8247, 0.9578, 0.8247, 0.9578, 0.8347, 0.9478, 0.8347, 0.9478, 0.8247, 0.9578, 0.8247, 0.9578, 0.8347, 0.9478, 0.8247, 0.9578, 0.8247, 0.9578, 0.8347, 0.9478, 0.8347, 0.9472, 0.7601, 0.9572, 0.7601, 0.9572, 0.7701, 0.9472, 0.7701, 0.9472, 0.7601, 0.9572, 0.7601, 0.9572, 0.7701, 0.9472, 0.7701, 0.9478, 0.8247, 0.9578, 0.8247, 0.9578, 0.8347, 0.9478, 0.8347, 0.9478, 0.8247, 0.9578, 0.8247, 0.9578, 0.8347, 0.9478, 0.8347, 0.9472, 0.7601, 0.9572, 0.7601, 0.9572, 0.7701, 0.9472, 0.7701, 0.9472, 0.7601, 0.9572, 0.7601, 0.9572, 0.7701, 0.9472, 0.7701, 0.9796, 0.1974, 0.9896, 0.1974, 0.9896, 0.2074, 0.9796, 0.2074, 0.9472, 0.7601, 0.9572, 0.7601, 0.9572, 0.7701, 0.9472, 0.7701, 0.9472, 0.7601, 0.9572, 0.7601, 0.9572, 0.7701, 0.9472, 0.7701, 0.9478, 0.8247, 0.9578, 0.8247, 0.9578, 0.8347, 0.9478, 0.8347, 0.9472, 0.7601, 0.9572, 0.7601, 0.9572, 0.7701, 0.9472, 0.7701, 0.9478, 0.8247, 0.9578, 0.8247, 0.9578, 0.8347, 0.9478, 0.8347, 0.9472, 0.7601, 0.9572, 0.7601, 0.9572, 0.7701, 0.9472, 0.7601, 0.9572, 0.7601, 0.9572, 0.7701, 0.9478, 0.8247, 0.9578, 0.8247, 0.9578, 0.8347, 0.9478, 0.8347, 0.9472, 0.7601, 0.9572, 0.7601, 0.9572, 0.7701, 0.9472, 0.7701, 0.9472, 0.7601, 0.9572, 0.7601, 0.9572, 0.7701, 0.9472, 0.7701, 0.9472, 0.7601, 0.9572, 0.7601, 0.9572, 0.7701, 0.9472, 0.7701, 0.9478, 0.8247, 0.9578, 0.8247, 0.9578, 0.8347, 0.9478, 0.8347, 0.9472, 0.7601, 0.9572, 0.7601, 0.9572, 0.7701, 0.9472, 0.7601, 0.9572, 0.7601, 0.9572, 0.7701, 0.9472, 0.7601, 0.9572, 0.7601, 0.9572, 0.7701, 0.9472, 0.7701, 0.9472, 0.7601, 0.9572, 0.7601, 0.9572, 0.7701, 0.9472, 0.7701, 0.9478, 0.8247, 0.9578, 0.8247, 0.9578, 0.8347, 0.9478, 0.8347, 0.9472, 0.7601, 0.9572, 0.7601, 0.9572, 0.7701, 0.9472, 0.7701, 0.9472, 0.7601, 0.9572, 0.7601, 0.9572, 0.7701, 0.9472, 0.7701, 0.9472, 0.7601, 0.9572, 0.7601, 0.9572, 0.7701, 0.9478, 0.8247, 0.9578, 0.8247, 0.9578, 0.8347, 0.9478, 0.8347, 0.9478, 0.8247, 0.9578, 0.8247, 0.9578, 0.8347, 0.9478, 0.8347, 0.9478, 0.8247, 0.9578, 0.8247, 0.9578, 0.8347, 0.9478, 0.8347, 0.9796, 0.1974, 0.9896, 0.1974, 0.9896, 0.2074, 0.9796, 0.2074, 0.9472, 0.7601, 0.9572, 0.7601, 0.9572, 0.7701, 0.9472, 0.7701, 0.9478, 0.8247, 0.9578, 0.8247, 0.9578, 0.8347, 0.9478, 0.8347, 0.9478, 0.8247, 0.9578, 0.8247, 0.9578, 0.8347, 0.9478, 0.8347, 0.9478, 0.8247, 0.9578, 0.8247, 0.9578, 0.8347, 0.9478, 0.8347, 0.9478, 0.8247, 0.9578, 0.8247, 0.9578, 0.8347, 0.9478, 0.8347, 0.9478, 0.8247, 0.9578, 0.8247, 0.9578, 0.8347, 0.9478, 0.8347, 0.9472, 0.7601, 0.9572, 0.7601, 0.9572, 0.7701, 0.9472, 0.7701, 0.9472, 0.7601, 0.9572, 0.7601, 0.9572, 0.7701, 0.9472, 0.7701, 0.9478, 0.8247, 0.9578, 0.8247, 0.9578, 0.8347, 0.9478, 0.8347, 0.9472, 0.7601, 0.9572, 0.7601, 0.9572, 0.7701, 0.9472, 0.7701, 0.9472, 0.7601, 0.9572, 0.7601, 0.9572, 0.7701, 0.9472, 0.7701, 0.9796, 0.1974, 0.9896, 0.1974, 0.9896, 0.2074, 0.9796, 0.2074, 0.9478, 0.8247, 0.9578, 0.8247, 0.9578, 0.8347, 0.9478, 0.8347, 0.9472, 0.7601, 0.9572, 0.7601, 0.9572, 0.7701, 0.9472, 0.7701, 0.9478, 0.8247, 0.9578, 0.8247, 0.9578, 0.8347, 0.9478, 0.8347, 0.9478, 0.8247, 0.9578, 0.8247, 0.9578, 0.8347, 0.9478, 0.8347, 0.9478, 0.8247, 0.9578, 0.8247, 0.9578, 0.8347, 0.9478, 0.8247, 0.9578, 0.8247, 0.9578, 0.8347, 0.9478, 0.8347, 0.9478, 0.8247, 0.9578, 0.8247, 0.9578, 0.8347, 0.9478, 0.8347, 0.9478, 0.8247, 0.9578, 0.8247, 0.9578, 0.8347, 0.9478, 0.8347, 0.9478, 0.8247, 0.9578, 0.8247, 0.9578, 0.8347, 0.9478, 0.8247, 0.9578, 0.8247, 0.9578, 0.8347, 0.9478, 0.8347, 0.9472, 0.7601, 0.9572, 0.7601, 0.9572, 0.7701, 0.9472, 0.7701, 0.9472, 0.7601, 0.9572, 0.7601, 0.9572, 0.7701, 0.9472, 0.7701, 0.9472, 0.7601, 0.9572, 0.7601, 0.9572, 0.7701, 0.9472, 0.7601, 0.9572, 0.7601, 0.9572, 0.7701, 0.9472, 0.7601, 0.9572, 0.7601, 0.9572, 0.7701, 0.9472, 0.7701, 0.9478, 0.8247, 0.9578, 0.8247, 0.9578, 0.8347, 0.9478, 0.8347, 0.9472, 0.7601, 0.9572, 0.7601, 0.9572, 0.7701, 0.9472, 0.7701, 0.9472, 0.7601, 0.9572, 0.7601, 0.9572, 0.7701, 0.9472, 0.7701, 0.9478, 0.8247, 0.9578, 0.8247, 0.9578, 0.8347, 0.9478, 0.8347, 0.9472, 0.7601, 0.9572, 0.7601, 0.9572, 0.7701, 0.9472, 0.7701, 0.9478, 0.8247, 0.9578, 0.8247, 0.9578, 0.8347, 0.9478, 0.8347, 0.9478, 0.8247, 0.9578, 0.8247, 0.9578, 0.8347, 0.9478, 0.8347, 0.9478, 0.8247, 0.9578, 0.8247, 0.9578, 0.8347, 0.9478, 0.8347, 0.9472, 0.7601, 0.9572, 0.7601, 0.9572, 0.7701, 0.9472, 0.7701, 0.9478, 0.8247, 0.9578, 0.8247, 0.9578, 0.8347, 0.9478, 0.8347, 0.9478, 0.8247, 0.9578, 0.8247, 0.9578, 0.8347, 0.9478, 0.8347, 0.9478, 0.8247, 0.9578, 0.8247, 0.9578, 0.8347, 0.9478, 0.8347, 0.9472, 0.7601, 0.9572, 0.7601, 0.9572, 0.7701, 0.9472, 0.7601, 0.9572, 0.7601, 0.9572, 0.7701, 0.9472, 0.7701, 0.9478, 0.8247, 0.9578, 0.8247, 0.9578, 0.8347, 0.9478, 0.8247, 0.9578, 0.8247, 0.9578, 0.8347, 0.9478, 0.8347, 0.9478, 0.8247, 0.9578, 0.8247, 0.9578, 0.8347, 0.9478, 0.8347, 0.9472, 0.7601, 0.9572, 0.7601, 0.9572, 0.7701, 0.9472, 0.7601, 0.9572, 0.7601, 0.9572, 0.7701, 0.9472, 0.7701, 0.9472, 0.7601, 0.9572, 0.7601, 0.9572, 0.7701, 0.9472, 0.7601, 0.9572, 0.7601, 0.9572, 0.7701, 0.9472, 0.7601, 0.9572, 0.7601, 0.9572, 0.7701, 0.9472, 0.7701, 0.9478, 0.8247, 0.9578, 0.8247, 0.9578, 0.8347, 0.9478, 0.8347, 0.9472, 0.7601, 0.9572, 0.7601, 0.9572, 0.7701, 0.9478, 0.8247, 0.9578, 0.8247, 0.9578, 0.8347, 0.9478, 0.8347, 0.9478, 0.8247, 0.9578, 0.8247, 0.9578, 0.8347, 0.9478, 0.8247, 0.9578, 0.8247, 0.9578, 0.8347, 0.9478, 0.8347, 0.9478, 0.8247, 0.9578, 0.8247, 0.9578, 0.8347, 0.9478, 0.8347, 0.9478, 0.8247, 0.9578, 0.8247, 0.9578, 0.8347, 0.9478, 0.8347, 0.9478, 0.8247, 0.9578, 0.8247, 0.9578, 0.8347, 0.9472, 0.7601, 0.9572, 0.7601, 0.9572, 0.7701, 0.9472, 0.7701, 0.9478, 0.8247, 0.9578, 0.8247, 0.9578, 0.8347, 0.9478, 0.8347, 0.9472, 0.7601, 0.9572, 0.7601, 0.9572, 0.7701, 0.9478, 0.8247, 0.9578, 0.8247, 0.9578, 0.8347, 0.9478, 0.8347, 0.9478, 0.8247, 0.9578, 0.8247, 0.9578, 0.8347, 0.9478, 0.8347, 0.9472, 0.7601, 0.9572, 0.7601, 0.9572, 0.7701, 0.9472, 0.7701, 0.9478, 0.8247, 0.9578, 0.8247, 0.9578, 0.8347, 0.9478, 0.8347, 0.9478, 0.8247, 0.9578, 0.8247, 0.9578, 0.8347, 0.9478, 0.8347, 0.9478, 0.8247, 0.9578, 0.8247, 0.9578, 0.8347, 0.9478, 0.8247, 0.9578, 0.8247, 0.9578, 0.8347, 0.9472, 0.7601, 0.9572, 0.7601, 0.9572, 0.7701, 0.9472, 0.7701, 0.9472, 0.7601, 0.9572, 0.7601, 0.9572, 0.7701, 0.9472, 0.7701, 0.9472, 0.7601, 0.9572, 0.7601, 0.9572, 0.7701, 0.9472, 0.7701, 0.9478, 0.8247, 0.9578, 0.8247, 0.9578, 0.8347, 0.9478, 0.8347, 0.9472, 0.7601, 0.9572, 0.7601, 0.9572, 0.7701, 0.9472, 0.7701, 0.9478, 0.8247, 0.9578, 0.8247, 0.9578, 0.8347, 0.9478, 0.8347, 0.9478, 0.8247, 0.9578, 0.8247, 0.9578, 0.8347, 0.9478, 0.8347, 0.9472, 0.7601, 0.9572, 0.7601, 0.9572, 0.7701, 0.9472, 0.7701, 0.9472, 0.7601, 0.9572, 0.7601, 0.9572, 0.7701, 0.9472, 0.7701, 0.9472, 0.7601, 0.9572, 0.7601, 0.9572, 0.7701, 0.9472, 0.7701, 0.9472, 0.7601, 0.9572, 0.7601, 0.9572, 0.7701, 0.9472, 0.7701, 0.9478, 0.8247, 0.9578, 0.8247, 0.9578, 0.8347, 0.9478, 0.8347, 0.9472, 0.7601, 0.9572, 0.7601, 0.9572, 0.7701, 0.9478, 0.8247, 0.9578, 0.8247, 0.9578, 0.8347, 0.9478, 0.8347, 0.9478, 0.8247, 0.9578, 0.8247, 0.9578, 0.8347, 0.9478, 0.8347, 0.9472, 0.7601, 0.9572, 0.7601, 0.9572, 0.7701, 0.9472, 0.7701, 0.9478, 0.8247, 0.9578, 0.8247, 0.9578, 0.8347, 0.9478, 0.8347, 0.9478, 0.8247, 0.9578, 0.8247, 0.9578, 0.8347, 0.9478, 0.8347, 0.9478, 0.8247, 0.9578, 0.8247, 0.9578, 0.8347, 0.9478, 0.8347, 0.9472, 0.7601, 0.9572, 0.7601, 0.9572, 0.7701, 0.9478, 0.8247, 0.9578, 0.8247, 0.9578, 0.8347, 0.9478, 0.8347, 0.9478, 0.8247, 0.9578, 0.8247, 0.9578, 0.8347, 0.9478, 0.8347, 0.9478, 0.8247, 0.9578, 0.8247, 0.9578, 0.8347, 0.9478, 0.8347, 0.9478, 0.8247, 0.9578, 0.8247, 0.9578, 0.8347, 0.9478, 0.8347, 0.9478, 0.8247, 0.9578, 0.8247, 0.9578, 0.8347, 0.9478, 0.8347, 0.9478, 0.8247, 0.9578, 0.8247, 0.9578, 0.8347, 0.9478, 0.8347, 0.9478, 0.8247, 0.9578, 0.8247, 0.9578, 0.8347, 0.9478, 0.8247, 0.9578, 0.8247, 0.9578, 0.8347, 0.9478, 0.8347, 0.9472, 0.7601, 0.9572, 0.7601, 0.9572, 0.7701, 0.9472, 0.7701, 0.9472, 0.7601, 0.9572, 0.7601, 0.9572, 0.7701, 0.9472, 0.7701, 0.9472, 0.7601, 0.9572, 0.7601, 0.9572, 0.7701, 0.9472, 0.7701, 0.9478, 0.8247, 0.9578, 0.8247, 0.9578, 0.8347, 0.9478, 0.8347, 0.9478, 0.8247, 0.9578, 0.8247, 0.9578, 0.8347, 0.9478, 0.8247, 0.9578, 0.8247, 0.9578, 0.8347, 0.9478, 0.8347, 0.9796, 0.1974, 0.9896, 0.1974, 0.9896, 0.2074, 0.9796, 0.2074, 0.9478, 0.8247, 0.9578, 0.8247, 0.9578, 0.8347, 0.9478, 0.8347, 0.9478, 0.8247, 0.9578, 0.8247, 0.9578, 0.8347, 0.9478, 0.8347, 0.9478, 0.8247, 0.9578, 0.8247, 0.9578, 0.8347, 0.9478, 0.8347, 0.9472, 0.7601, 0.9572, 0.7601, 0.9572, 0.7701, 0.9472, 0.7701, 0.9472, 0.7601, 0.9572, 0.7601, 0.9572, 0.7701, 0.9472, 0.7701, 0.9472, 0.7601, 0.9572, 0.7601, 0.9572, 0.7701, 0.9472, 0.7701, 0.9472, 0.7601, 0.9572, 0.7601, 0.9572, 0.7701, 0.9472, 0.7701, 0.9478, 0.8247, 0.9578, 0.8247, 0.9578, 0.8347, 0.9478, 0.8347, 0.9478, 0.8247, 0.9578, 0.8247, 0.9578, 0.8347, 0.9478, 0.8347, 0.9478, 0.8247, 0.9578, 0.8247, 0.9578, 0.8347, 0.9478, 0.8347, 0.9478, 0.8247, 0.9578, 0.8247, 0.9578, 0.8347, 0.9478, 0.8347, 0.9472, 0.7601, 0.9572, 0.7601, 0.9572, 0.7701, 0.9472, 0.7701, 0.9472, 0.7601, 0.9572, 0.7601, 0.9572, 0.7701, 0.9472, 0.7701, 0.9472, 0.7601, 0.9572, 0.7601, 0.9572, 0.7701, 0.9472, 0.7701, 0.9796, 0.1974, 0.9896, 0.1974, 0.9896, 0.2074, 0.9796, 0.2074, 0.9472, 0.7601, 0.9572, 0.7601, 0.9572, 0.7701, 0.9472, 0.7701, 0.9472, 0.7601, 0.9572, 0.7601, 0.9572, 0.7701, 0.9472, 0.7701, 0.9472, 0.7601, 0.9572, 0.7601, 0.9572, 0.7701, 0.9472, 0.7701, 0.9478, 0.8247, 0.9578, 0.8247, 0.9578, 0.8347, 0.9478, 0.8247, 0.9578, 0.8247, 0.9578, 0.8347, 0.9478, 0.8347, 0.9478, 0.8247, 0.9578, 0.8247, 0.9578, 0.8347, 0.9478, 0.8347, 0.9478, 0.8247, 0.9578, 0.8247, 0.9578, 0.8347, 0.9472, 0.7601, 0.9572, 0.7601, 0.9572, 0.7701, 0.9472, 0.7701, 0.9472, 0.7601, 0.9572, 0.7601, 0.9572, 0.7701, 0.9472, 0.7701, 0.9472, 0.7601, 0.9572, 0.7601, 0.9572, 0.7701, 0.9472, 0.7701, 0.9478, 0.8247, 0.9578, 0.8247, 0.9578, 0.8347, 0.9478, 0.8347, 0.9796, 0.1974, 0.9896, 0.1974, 0.9896, 0.2074, 0.9796, 0.2074, 0.9478, 0.8247, 0.9578, 0.8247, 0.9578, 0.8347, 0.9478, 0.8347, 0.9478, 0.8247, 0.9578, 0.8247, 0.9578, 0.8347, 0.9478, 0.8247, 0.9578, 0.8247, 0.9578, 0.8347, 0.9478, 0.8347, 0.9472, 0.7601, 0.9572, 0.7601, 0.9572, 0.7701, 0.9472, 0.7701, 0.9472, 0.7601, 0.9572, 0.7601, 0.9572, 0.7701, 0.9472, 0.7701, 0.9472, 0.7601, 0.9572, 0.7601, 0.9572, 0.7701, 0.9472, 0.7701, 0.9478, 0.8247, 0.9578, 0.8247, 0.9578, 0.8347, 0.9478, 0.8347, 0.9478, 0.8247, 0.9578, 0.8247, 0.9578, 0.8347, 0.9478, 0.8347, 0.9478, 0.8247, 0.9578, 0.8247, 0.9578, 0.8347, 0.9478, 0.8347, 0.9472, 0.7601, 0.9572, 0.7601, 0.9572, 0.7701, 0.9472, 0.7701, 0.9478, 0.8247, 0.9578, 0.8247, 0.9578, 0.8347, 0.9478, 0.8347, 0.9478, 0.8247, 0.9578, 0.8247, 0.9578, 0.8347, 0.9478, 0.8347, 0.9478, 0.8247, 0.9578, 0.8247, 0.9578, 0.8347, 0.9478, 0.8247, 0.9578, 0.8247, 0.9578, 0.8347, 0.9478, 0.8247, 0.9578, 0.8247, 0.9578, 0.8347, 0.9478, 0.8347, 0.9478, 0.8247, 0.9578, 0.8247, 0.9578, 0.8347, 0.9478, 0.8347, 0.9472, 0.7601, 0.9572, 0.7601, 0.9572, 0.7701, 0.9472, 0.7701, 0.9472, 0.7601, 0.9572, 0.7601, 0.9572, 0.7701, 0.9472, 0.7701, 0.9472, 0.7601, 0.9572, 0.7601, 0.9572, 0.7701, 0.9472, 0.7701, 0.9796, 0.1974, 0.9896, 0.1974, 0.9896, 0.2074, 0.9796, 0.2074, 0.9472, 0.7601, 0.9572, 0.7601, 0.9572, 0.7701, 0.9472, 0.7701, 0.9472, 0.7601, 0.9572, 0.7601, 0.9572, 0.7701, 0.9472, 0.7701, 0.9472, 0.7601, 0.9572, 0.7601, 0.9572, 0.7701, 0.9472, 0.7701, 0.9478, 0.8247, 0.9578, 0.8247, 0.9578, 0.8347, 0.9478, 0.8247, 0.9578, 0.8247, 0.9578, 0.8347, 0.9478, 0.8347, 0.9478, 0.8247, 0.9578, 0.8247, 0.9578, 0.8347, 0.9478, 0.8347, 0.9478, 0.8247, 0.9578, 0.8247, 0.9578, 0.8347, 0.9472, 0.7601, 0.9572, 0.7601, 0.9572, 0.7701, 0.9472, 0.7701, 0.9472, 0.7601, 0.9572, 0.7601, 0.9572, 0.7701, 0.9472, 0.7701, 0.9472, 0.7601, 0.9572, 0.7601, 0.9572, 0.7701, 0.9472, 0.7701, 0.9478, 0.8247, 0.9578, 0.8247, 0.9578, 0.8347, 0.9478, 0.8347, 0.9796, 0.1974, 0.9896, 0.1974, 0.9896, 0.2074, 0.9796, 0.2074, 0.9478, 0.8247, 0.9578, 0.8247, 0.9578, 0.8347, 0.9478, 0.8347, 0.9478, 0.8247, 0.9578, 0.8247, 0.9578, 0.8347, 0.9478, 0.8247, 0.9578, 0.8247, 0.9578, 0.8347, 0.9478, 0.8347, 0.9472, 0.7601, 0.9572, 0.7601, 0.9572, 0.7701, 0.9472, 0.7701, 0.9472, 0.7601, 0.9572, 0.7601, 0.9572, 0.7701, 0.9472, 0.7701, 0.9472, 0.7601, 0.9572, 0.7601, 0.9572, 0.7701, 0.9472, 0.7701, 0.9478, 0.8247, 0.9578, 0.8247, 0.9578, 0.8347, 0.9478, 0.8347, 0.9478, 0.8247, 0.9578, 0.8247, 0.9578, 0.8347, 0.9478, 0.8347, 0.9478, 0.8247, 0.9578, 0.8247, 0.9578, 0.8347, 0.9478, 0.8347, 0.9472, 0.7601, 0.9572, 0.7601, 0.9572, 0.7701, 0.9472, 0.7701, 0.9478, 0.8247, 0.9578, 0.8247, 0.9578, 0.8347, 0.9478, 0.8347, 0.9478, 0.8247, 0.9578, 0.8247, 0.9578, 0.8347, 0.9478, 0.8347, 0.9478, 0.8247, 0.9578, 0.8247, 0.9578, 0.8347, 0.9478, 0.8247, 0.9578, 0.8247, 0.9578, 0.8347, 0.9478, 0.8247, 0.9578, 0.8247, 0.9578, 0.8347, 0.9478, 0.8347, 0.9478, 0.8247, 0.9578, 0.8247, 0.9578, 0.8347, 0.9478, 0.8347])
me_autoportal_frame_ref.materials.append(mat_border)
me_autoportal_frame_ref.use_remesh_preserve_volume = False
me_autoportal_frame_ref.use_remesh_preserve_attributes = False
me_autoportal_frame_ref.use_mirror_vertex_groups = False
me_autoportal_frame_ref.update()
me_portal_orange = bpy.data.meshes.new('portal_orange')
me_portal_orange.from_pydata([(-15.0, -54.43, -63.86), (-7.765, -60.7, -63.26), (7.765, -60.7, -63.26), (7.765, -60.7, -63.86), (15.0, -54.43, -63.26), (21.21, -44.44, -63.86), (25.98, -31.42, -63.86), (25.98, -31.42, -63.26), (28.98, -16.27, -63.86), (30.0, 7.153e-07, -63.26), (28.98, 16.27, -63.86), (28.98, 16.27, -63.26), (25.98, 31.42, -63.26), (21.21, 44.44, -63.26), (21.21, 44.44, -63.86), (15.0, 54.43, -63.86), (7.765, 60.7, -63.86), (-5.494e-06, 62.85, -63.26), (-5.494e-06, 62.85, -63.86), (-15.0, 54.43, -63.26), (-7.765, 60.7, -63.86), (-21.21, 44.44, -63.86), (-25.98, 31.42, -63.86), (-28.98, 16.27, -63.86), (-28.98, 16.27, -63.26), (-30.0, -7.153e-07, -63.26), (-28.98, -16.27, -63.86), (-25.98, -31.42, -63.86), (-25.98, -31.42, -63.26), (-21.21, -44.44, -63.26), (-21.21, -44.44, -63.86), (-28.98, -16.27, -63.26), (-15.0, -54.43, -63.26), (-2.135e-06, -62.85, -63.26), (21.21, -44.44, -63.26), (28.98, -16.27, -63.26), (15.0, 54.43, -63.26), (7.765, 60.7, -63.26), (-7.765, 60.7, -63.26), (-21.21, 44.44, -63.26), (-25.98, 31.42, -63.26), (15.0, -54.43, -63.86), (-2.135e-06, -62.85, -63.86), (-7.765, -60.7, -63.86), (-30.0, -7.153e-07, -63.86), (-15.0, 54.43, -63.86), (25.98, 31.42, -63.86), (30.0, 7.153e-07, -63.86)], [], [(14, 15, 36, 13), (16, 18, 17, 37), (1, 32, 0, 43), (8, 47, 9, 35), (45, 21, 39, 19), (47, 10, 11, 9), (23, 44, 25, 24), (26, 27, 28, 31), (30, 0, 32, 29), (42, 3, 2, 33), (10, 46, 12, 11), (22, 23, 24, 40), (15, 16, 37, 36), (5, 6, 7, 34), (3, 41, 4, 2), (46, 14, 13, 12), (44, 26, 31, 25), (20, 45, 19, 38), (21, 22, 40, 39), (6, 8, 35, 7), (41, 5, 34, 4), (31, 28, 29, 32, 1, 33, 2, 4, 34, 7, 35, 9, 11, 12, 13, 36, 37, 17, 38, 19, 39, 40, 24, 25), (41, 3, 42, 43, 0, 30, 27, 26, 44, 23, 22, 21, 45, 20, 18, 16, 15, 14, 46, 10, 47, 8, 6, 5), (18, 20, 38, 17), (43, 42, 33, 1), (27, 30, 29, 28)])
me_portal_orange.polygons.foreach_set('use_smooth', [True] * 26)
_uv = me_portal_orange.uv_layers.new(name='UVMap')
_uv.uv.foreach_set('vector', [0.7021, 0.1609, 0.7476, 0.2602, 0.7476, 0.2602, 0.7021, 0.1609, 0.7761, 0.3759, 0.7859, 0.5, 0.7859, 0.5, 0.7761, 0.3759, 0.2239, 0.6241, 0.2524, 0.7398, 0.2524, 0.7398, 0.2239, 0.6241, 0.426, 0.0368, 0.5, 0.02046, 0.5, 0.02046, 0.426, 0.0368, 0.7476, 0.7398, 0.7021, 0.8391, 0.7021, 0.8391, 0.7476, 0.7398, 0.5, 0.02046, 0.574, 0.0368, 0.574, 0.0368, 0.5, 0.02046, 0.574, 0.9632, 0.5, 0.9795, 0.5, 0.9795, 0.574, 0.9632, 0.426, 0.9632, 0.3571, 0.9153, 0.3571, 0.9153, 0.426, 0.9632, 0.2979, 0.8391, 0.2524, 0.7398, 0.2524, 0.7398, 0.2979, 0.8391, 0.2141, 0.5, 0.2239, 0.3759, 0.2239, 0.3759, 0.2141, 0.5, 0.574, 0.0368, 0.6429, 0.08471, 0.6429, 0.08471, 0.574, 0.0368, 0.6429, 0.9153, 0.574, 0.9632, 0.574, 0.9632, 0.6429, 0.9153, 0.7476, 0.2602, 0.7761, 0.3759, 0.7761, 0.3759, 0.7476, 0.2602, 0.2979, 0.1609, 0.3571, 0.08471, 0.3571, 0.08471, 0.2979, 0.1609, 0.2239, 0.3759, 0.2524, 0.2602, 0.2524, 0.2602, 0.2239, 0.3759, 0.6429, 0.08471, 0.7021, 0.1609, 0.7021, 0.1609, 0.6429, 0.08471, 0.5, 0.9795, 0.426, 0.9632, 0.426, 0.9632, 0.5, 0.9795, 0.7761, 0.6241, 0.7476, 0.7398, 0.7476, 0.7398, 0.7761, 0.6241, 0.7021, 0.8391, 0.6429, 0.9153, 0.6429, 0.9153, 0.7021, 0.8391, 0.3571, 0.08471, 0.426, 0.0368, 0.426, 0.0368, 0.3571, 0.08471, 0.2524, 0.2602, 0.2979, 0.1609, 0.2979, 0.1609, 0.2524, 0.2602, 0.426, 0.9632, 0.3571, 0.9153, 0.2979, 0.8391, 0.2524, 0.7398, 0.2239, 0.6241, 0.2141, 0.5, 0.2239, 0.3759, 0.2524, 0.2602, 0.2979, 0.1609, 0.3571, 0.08471, 0.426, 0.0368, 0.5, 0.02046, 0.574, 0.0368, 0.6429, 0.08471, 0.7021, 0.1609, 0.7476, 0.2602, 0.7761, 0.3759, 0.7859, 0.5, 0.7761, 0.6241, 0.7476, 0.7398, 0.7021, 0.8391, 0.6429, 0.9153, 0.574, 0.9632, 0.5, 0.9795, 0.2524, 0.2602, 0.2239, 0.3759, 0.2141, 0.5, 0.2239, 0.6241, 0.2524, 0.7398, 0.2979, 0.8391, 0.3571, 0.9153, 0.426, 0.9632, 0.5, 0.9795, 0.574, 0.9632, 0.6429, 0.9153, 0.7021, 0.8391, 0.7476, 0.7398, 0.7761, 0.6241, 0.7859, 0.5, 0.7761, 0.3759, 0.7476, 0.2602, 0.7021, 0.1609, 0.6429, 0.08471, 0.574, 0.0368, 0.5, 0.02046, 0.426, 0.0368, 0.3571, 0.08471, 0.2979, 0.1609, 0.7859, 0.5, 0.7761, 0.6241, 0.7761, 0.6241, 0.7859, 0.5, 0.2239, 0.6241, 0.2141, 0.5, 0.2141, 0.5, 0.2239, 0.6241, 0.3571, 0.9153, 0.2979, 0.8391, 0.2979, 0.8391, 0.3571, 0.9153])
me_portal_orange.materials.append(mat_autoportal_portal_oran)
me_portal_orange.use_remesh_preserve_volume = False
me_portal_orange.use_remesh_preserve_attributes = False
me_portal_orange.use_mirror_vertex_groups = False
me_portal_orange.update()
me_autoportal_portal_selection = bpy.data.meshes.new('autoportal_portal_selection')
me_autoportal_portal_selection.from_pydata([(0.0, 0.2344, -0.5), (0.0, 0.2344, -0.4922), (0.09602, 0.2299, -0.5), (0.09602, 0.2299, -0.4922), (0.1884, 0.2165, -0.5), (0.1884, 0.2165, -0.4922), (0.2734, 0.1949, -0.5), (0.2734, 0.1949, -0.4922), (0.348, 0.1657, -0.5), (0.348, 0.1657, -0.4922), (0.4092, 0.1302, -0.5), (0.4092, 0.1302, -0.4922), (0.4547, 0.08969, -0.5), (0.4547, 0.08969, -0.4922), (0.4827, 0.04572, -0.5), (0.4827, 0.04572, -0.4922), (0.4922, 0.0, -0.5), (0.4922, 0.0, -0.4922), (0.4827, -0.04572, -0.5), (0.4827, -0.04572, -0.4922), (0.4547, -0.08969, -0.5), (0.4547, -0.08969, -0.4922), (0.4092, -0.1302, -0.5), (0.4092, -0.1302, -0.4922), (0.348, -0.1657, -0.5), (0.348, -0.1657, -0.4922), (0.2734, -0.1949, -0.5), (0.2734, -0.1949, -0.4922), (0.1884, -0.2165, -0.5), (0.1884, -0.2165, -0.4922), (0.09602, -0.2299, -0.5), (0.09602, -0.2299, -0.4922), (-1.639e-07, -0.2344, -0.5), (-1.639e-07, -0.2344, -0.4922), (-0.09602, -0.2299, -0.5), (-0.09602, -0.2299, -0.4922), (-0.1884, -0.2165, -0.5), (-0.1884, -0.2165, -0.4922), (-0.2734, -0.1949, -0.5), (-0.2734, -0.1949, -0.4922), (-0.348, -0.1657, -0.5), (-0.348, -0.1657, -0.4922), (-0.4092, -0.1302, -0.5), (-0.4092, -0.1302, -0.4922), (-0.4547, -0.08969, -0.5), (-0.4547, -0.08969, -0.4922), (-0.4827, -0.04572, -0.5), (-0.4827, -0.04572, -0.4922), (-0.4922, 2.384e-07, -0.5), (-0.4922, 2.384e-07, -0.4922), (-0.4827, 0.04572, -0.5), (-0.4827, 0.04572, -0.4922), (-0.4547, 0.08969, -0.5), (-0.4547, 0.08969, -0.4922), (-0.4092, 0.1302, -0.5), (-0.4092, 0.1302, -0.4922), (-0.348, 0.1657, -0.5), (-0.348, 0.1657, -0.4922), (-0.2734, 0.1949, -0.5), (-0.2734, 0.1949, -0.4922), (-0.1884, 0.2165, -0.5), (-0.1884, 0.2165, -0.4922), (-0.09602, 0.2299, -0.5), (-0.09602, 0.2299, -0.4922), (-0.4922, -0.3125, -0.5), (-0.4922, -0.3125, -0.4375), (-0.4922, -0.25, -0.5), (-0.4922, -0.25, -0.4375), (0.4922, -0.3125, -0.5), (0.4922, -0.3125, -0.4375), (0.4922, -0.25, -0.5), (0.4922, -0.25, -0.4375), (-0.4922, 0.25, -0.5), (-0.4922, 0.25, -0.4375), (-0.4922, 0.3125, -0.5), (-0.4922, 0.3125, -0.4375), (0.4922, 0.25, -0.5), (0.4922, 0.25, -0.4375), (0.4922, 0.3125, -0.5), (0.4922, 0.3125, -0.4375)], [], [(0, 1, 3, 2), (2, 3, 5, 4), (4, 5, 7, 6), (6, 7, 9, 8), (8, 9, 11, 10), (10, 11, 13, 12), (12, 13, 15, 14), (14, 15, 17, 16), (16, 17, 19, 18), (18, 19, 21, 20), (20, 21, 23, 22), (22, 23, 25, 24), (24, 25, 27, 26), (26, 27, 29, 28), (28, 29, 31, 30), (30, 31, 33, 32), (32, 33, 35, 34), (34, 35, 37, 36), (36, 37, 39, 38), (38, 39, 41, 40), (40, 41, 43, 42), (42, 43, 45, 44), (44, 45, 47, 46), (46, 47, 49, 48), (48, 49, 51, 50), (50, 51, 53, 52), (52, 53, 55, 54), (54, 55, 57, 56), (56, 57, 59, 58), (58, 59, 61, 60), (3, 1, 63, 61, 59, 57, 55, 53, 51, 49, 47, 45, 43, 41, 39, 37, 35, 33, 31, 29, 27, 25, 23, 21, 19, 17, 15, 13, 11, 9, 7, 5), (60, 61, 63, 62), (62, 63, 1, 0), (0, 2, 4, 6, 8, 10, 12, 14, 16, 18, 20, 22, 24, 26, 28, 30, 32, 34, 36, 38, 40, 42, 44, 46, 48, 50, 52, 54, 56, 58, 60, 62), (65, 67, 66, 64), (67, 71, 70, 66), (71, 69, 68, 70), (69, 65, 64, 68), (64, 66, 70, 68), (69, 71, 67, 65), (73, 75, 74, 72), (75, 79, 78, 74), (79, 77, 76, 78), (77, 73, 72, 76), (72, 74, 78, 76), (77, 79, 75, 73)])
me_autoportal_portal_selection.materials.append(mat_sel)
me_autoportal_portal_selection.update()
me_autoportal_frame_selection = bpy.data.meshes.new('autoportal_frame_selection')
me_autoportal_frame_selection.from_pydata([(-0.4922, -0.3125, -0.5), (-0.4922, -0.3125, -0.4375), (-0.4922, -0.25, -0.5), (-0.4922, -0.25, -0.4375), (0.4922, -0.3125, -0.5), (0.4922, -0.3125, -0.4375), (0.4922, -0.25, -0.5), (0.4922, -0.25, -0.4375), (-0.4922, 0.25, -0.5), (-0.4922, 0.25, -0.4375), (-0.4922, 0.3125, -0.5), (-0.4922, 0.3125, -0.4375), (0.4922, 0.25, -0.5), (0.4922, 0.25, -0.4375), (0.4922, 0.3125, -0.5), (0.4922, 0.3125, -0.4375)], [], [(1, 3, 2, 0), (3, 7, 6, 2), (7, 5, 4, 6), (5, 1, 0, 4), (0, 2, 6, 4), (5, 7, 3, 1), (9, 11, 10, 8), (11, 15, 14, 10), (15, 13, 12, 14), (13, 9, 8, 12), (8, 10, 14, 12), (13, 15, 11, 9)])
me_autoportal_frame_selection.materials.append(mat_sel)
me_autoportal_frame_selection.update()

# ---- objects
ob_portal_blue = bpy.data.objects.new('portal_blue', me_portal_blue)
ob_autoportal_frame_blue = bpy.data.objects.new('autoportal_frame_blue', me_autoportal_frame_ref)
ob_portal_orange = bpy.data.objects.new('portal_orange', me_portal_orange)
ob_autoportal_frame_orange = bpy.data.objects.new('autoportal_frame_orange', me_autoportal_frame_ref)
ob_autoportal_frame_ref = bpy.data.objects.new('autoportal_frame_ref', me_autoportal_frame_ref)
ob_autoportal_portal_selection = bpy.data.objects.new('autoportal_portal_selection', me_autoportal_portal_selection)
ob_autoportal_frame_selection = bpy.data.objects.new('autoportal_frame_selection', me_autoportal_frame_selection)

# ---- transforms, parenting, visibility, modifiers, constraints
ob_portal_blue.location = (0.0, 0.0, 0.0)
ob_portal_blue.lineart.crease_threshold = 0.0
_vg = ob_portal_blue.vertex_groups.new(name='static_prop')
_m = ob_portal_blue.modifiers.new('Smooth by Angle', 'NODES')
_m.node_group = ng_smooth_by_angle
_gi = [s.identifier for s in ng_smooth_by_angle.interface.items_tree if s.item_type == 'SOCKET' and s.in_out == 'INPUT']
_m[_gi[1]] = 0.6981  # Angle
_m.use_pin_to_last = True
_m.show_group_selector = False
ob_autoportal_frame_blue.location = (0.0, 0.0, 0.0)
ob_autoportal_frame_blue.lineart.crease_threshold = 0.0
_vg = ob_autoportal_frame_blue.vertex_groups.new(name='static_prop')
_m = ob_autoportal_frame_blue.modifiers.new('Smooth by Angle', 'NODES')
_m.node_group = ng_smooth_by_angle
_gi = [s.identifier for s in ng_smooth_by_angle.interface.items_tree if s.item_type == 'SOCKET' and s.in_out == 'INPUT']
_m[_gi[1]] = 0.6981  # Angle
_m.use_pin_to_last = True
_m.show_group_selector = False
ob_portal_orange.location = (0.0, 0.0, 0.0)
ob_portal_orange.lineart.crease_threshold = 0.0
_vg = ob_portal_orange.vertex_groups.new(name='static_prop')
_m = ob_portal_orange.modifiers.new('Smooth by Angle', 'NODES')
_m.node_group = ng_smooth_by_angle
_gi = [s.identifier for s in ng_smooth_by_angle.interface.items_tree if s.item_type == 'SOCKET' and s.in_out == 'INPUT']
_m[_gi[1]] = 0.6981  # Angle
_m.use_pin_to_last = True
_m.show_group_selector = False
ob_autoportal_frame_orange.location = (0.0, 0.0, 0.0)
ob_autoportal_frame_orange.lineart.crease_threshold = 0.0
_vg = ob_autoportal_frame_orange.vertex_groups.new(name='static_prop')
_m = ob_autoportal_frame_orange.modifiers.new('Smooth by Angle', 'NODES')
_m.node_group = ng_smooth_by_angle
_gi = [s.identifier for s in ng_smooth_by_angle.interface.items_tree if s.item_type == 'SOCKET' and s.in_out == 'INPUT']
_m[_gi[1]] = 0.6981  # Angle
_m.use_pin_to_last = True
_m.show_group_selector = False
ob_autoportal_frame_ref.location = (0.0, 0.0, 0.0)
ob_autoportal_frame_ref.lineart.crease_threshold = 0.0
_vg = ob_autoportal_frame_ref.vertex_groups.new(name='static_prop')
_m = ob_autoportal_frame_ref.modifiers.new('Smooth by Angle', 'NODES')
_m.node_group = ng_smooth_by_angle
_gi = [s.identifier for s in ng_smooth_by_angle.interface.items_tree if s.item_type == 'SOCKET' and s.in_out == 'INPUT']
_m[_gi[1]] = 0.6981  # Angle
_m.use_pin_to_last = True
_m.show_group_selector = False
ob_autoportal_portal_selection.location = (0.0, 0.0, 0.0)
ob_autoportal_portal_selection.scale = (128.0, 128.0, 128.0)
ob_autoportal_frame_selection.location = (0.0, 0.0, 0.0)
ob_autoportal_frame_selection.scale = (128.0, 128.0, 128.0)

# ---- collection membership
col_autoportal_blue_ref.objects.link(ob_portal_blue)
col_autoportal_blue_ref.objects.link(ob_autoportal_frame_blue)
col_autoportal_orange_ref.objects.link(ob_portal_orange)
col_autoportal_orange_ref.objects.link(ob_autoportal_frame_orange)
col_autoportal_frame_ref.objects.link(ob_autoportal_frame_ref)
col_autoportal_portal_selection.objects.link(ob_autoportal_portal_selection)
col_autoportal_frame_selection.objects.link(ob_autoportal_frame_selection)
def _layer_coll(name, lc=None):
    lc = lc or bpy.context.view_layer.layer_collection
    for c in lc.children:
        if c.name == name: return c
        r = _layer_coll(name, c)
        if r: return r
_layer_coll('autoportal_orange_ref').exclude = True
_layer_coll('autoportal_frame_ref').exclude = True
_layer_coll('autoportal_portal_selection').exclude = True
_layer_coll('autoportal_frame_selection').exclude = True

# ---- scene / render settings (as saved in the file)
scene.frame_start = 1; scene.frame_end = 250; scene.frame_set(0)
scene.render.engine = 'BLENDER_EEVEE_NEXT'
scene.render.resolution_percentage = 50
scene.render.dither_intensity = 0.0
scene.cycles.use_denoising = False
scene.cycles.samples = 128
scene.cycles.sampling_pattern = 'TABULATED_SOBOL'
scene.cycles.light_sampling_threshold = 0.0
scene.cycles.use_adaptive_sampling = False
scene.cycles.use_light_tree = False
scene.cycles.blur_glossy = 0.0
scene.cycles.sample_clamp_indirect = 0.0
scene.view_settings.view_transform = 'Standard'
bpy.context.view_layer.update()

# ---- added for rendering (the .blend has no active camera and no usable light): camera, sun
cam_auto = bpy.data.cameras.new('AutoCamera')
cam_auto.lens = 50.0
cam_auto.sensor_width = 36.0
cam_auto.clip_end = 2892.76
ob_auto_camera = bpy.data.objects.new('AutoCamera', cam_auto)
scene.collection.objects.link(ob_auto_camera)
ob_auto_camera.location = (164.83, -197.796, 71.8643)
ob_auto_camera.rotation_euler = (1.09748, -7.21219e-08, 0.694738)
scene.camera = ob_auto_camera
light_auto_sun = bpy.data.lights.new('AutoSun', 'SUN')
light_auto_sun.energy = 3.0
light_auto_sun.angle = 0.0523599
ob_auto_sun = bpy.data.objects.new('AutoSun', light_auto_sun)
scene.collection.objects.link(ob_auto_sun)
ob_auto_sun.rotation_euler = (0.872665, 0.174533, 0.523599)
bpy.context.view_layer.update()
